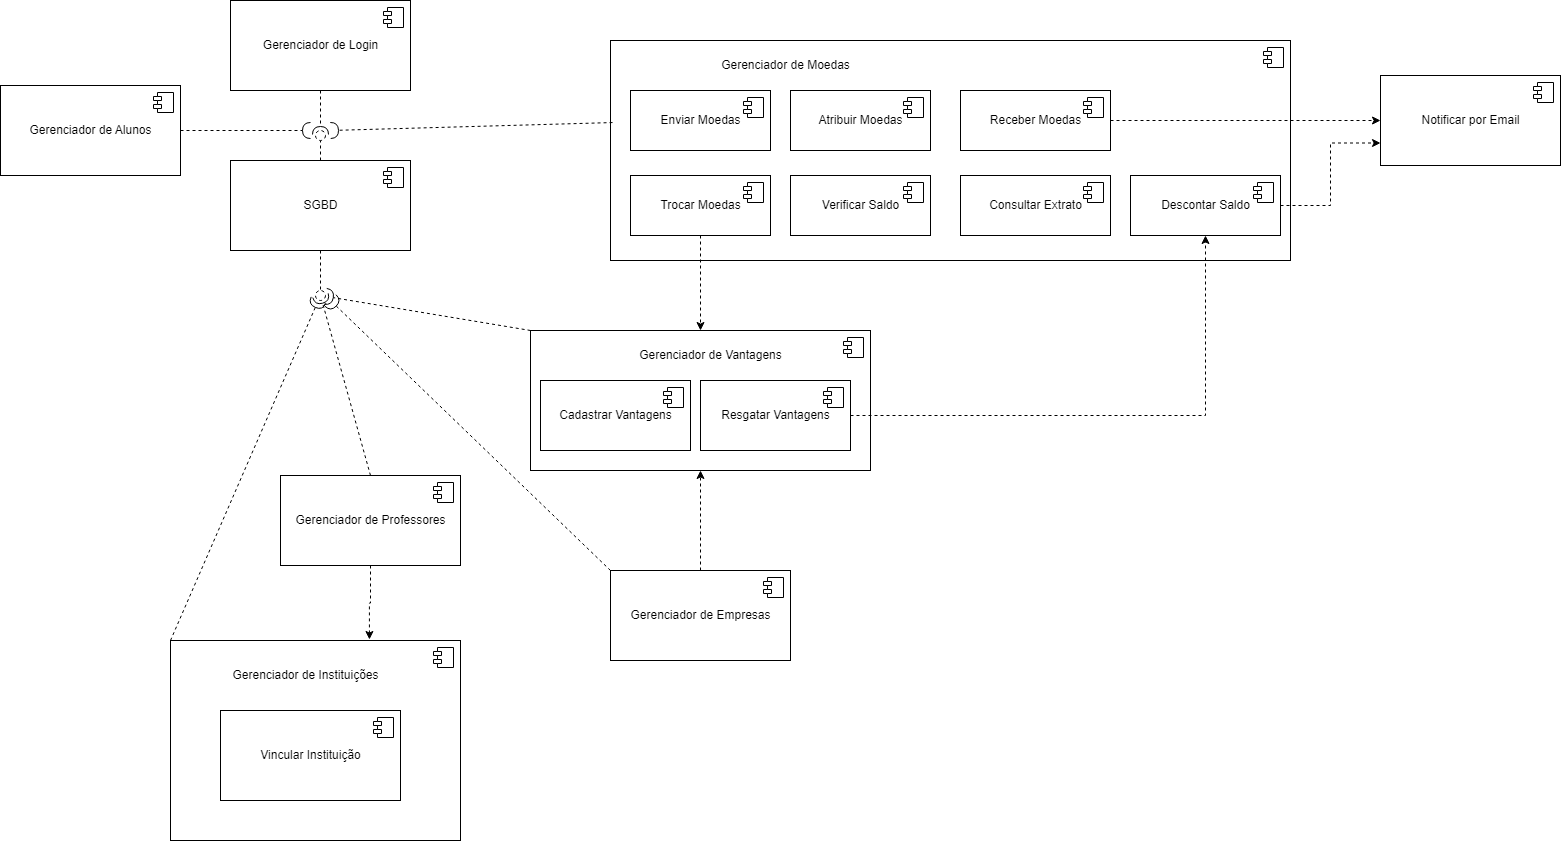

The diagram above was exported from draw.io. Its source (the exported page's mxGraphModel, read from the mxfile embedded in the PNG):
<mxGraphModel dx="3122" dy="743" grid="1" gridSize="10" guides="1" tooltips="1" connect="1" arrows="1" fold="1" page="1" pageScale="1" pageWidth="850" pageHeight="1100" math="0" shadow="0">
  <root>
    <mxCell id="0" />
    <mxCell id="1" parent="0" />
    <mxCell id="mEhPIhUzKidgpYQ1WmjW-50" value="" style="edgeStyle=orthogonalEdgeStyle;rounded=0;orthogonalLoop=1;jettySize=auto;html=1;dashed=1;exitX=0.5;exitY=1;exitDx=0;exitDy=0;entryX=0.686;entryY=-0.005;entryDx=0;entryDy=0;entryPerimeter=0;" edge="1" parent="1" source="mEhPIhUzKidgpYQ1WmjW-36" target="mEhPIhUzKidgpYQ1WmjW-44">
      <mxGeometry relative="1" as="geometry" />
    </mxCell>
    <mxCell id="mEhPIhUzKidgpYQ1WmjW-44" value="" style="html=1;dropTarget=0;" vertex="1" parent="1">
      <mxGeometry x="-760" y="670" width="290" height="200" as="geometry" />
    </mxCell>
    <mxCell id="mEhPIhUzKidgpYQ1WmjW-45" value="" style="shape=module;jettyWidth=8;jettyHeight=4;" vertex="1" parent="mEhPIhUzKidgpYQ1WmjW-44">
      <mxGeometry x="1" width="20" height="20" relative="1" as="geometry">
        <mxPoint x="-27" y="7" as="offset" />
      </mxGeometry>
    </mxCell>
    <mxCell id="mEhPIhUzKidgpYQ1WmjW-33" value="" style="html=1;dropTarget=0;" vertex="1" parent="1">
      <mxGeometry x="-400" y="360" width="340" height="140" as="geometry" />
    </mxCell>
    <mxCell id="mEhPIhUzKidgpYQ1WmjW-34" value="" style="shape=module;jettyWidth=8;jettyHeight=4;" vertex="1" parent="mEhPIhUzKidgpYQ1WmjW-33">
      <mxGeometry x="1" width="20" height="20" relative="1" as="geometry">
        <mxPoint x="-27" y="7" as="offset" />
      </mxGeometry>
    </mxCell>
    <mxCell id="mEhPIhUzKidgpYQ1WmjW-30" value="" style="html=1;dropTarget=0;" vertex="1" parent="1">
      <mxGeometry x="-320" y="70" width="680" height="220" as="geometry" />
    </mxCell>
    <mxCell id="mEhPIhUzKidgpYQ1WmjW-31" value="" style="shape=module;jettyWidth=8;jettyHeight=4;" vertex="1" parent="mEhPIhUzKidgpYQ1WmjW-30">
      <mxGeometry x="1" width="20" height="20" relative="1" as="geometry">
        <mxPoint x="-27" y="7" as="offset" />
      </mxGeometry>
    </mxCell>
    <mxCell id="mEhPIhUzKidgpYQ1WmjW-1" value="Gerenciador de Alunos" style="html=1;dropTarget=0;" vertex="1" parent="1">
      <mxGeometry x="-930" y="115" width="180" height="90" as="geometry" />
    </mxCell>
    <mxCell id="mEhPIhUzKidgpYQ1WmjW-2" value="" style="shape=module;jettyWidth=8;jettyHeight=4;" vertex="1" parent="mEhPIhUzKidgpYQ1WmjW-1">
      <mxGeometry x="1" width="20" height="20" relative="1" as="geometry">
        <mxPoint x="-27" y="7" as="offset" />
      </mxGeometry>
    </mxCell>
    <mxCell id="mEhPIhUzKidgpYQ1WmjW-6" value="Vincular Instituição" style="html=1;dropTarget=0;" vertex="1" parent="1">
      <mxGeometry x="-710" y="740" width="180" height="90" as="geometry" />
    </mxCell>
    <mxCell id="mEhPIhUzKidgpYQ1WmjW-7" value="" style="shape=module;jettyWidth=8;jettyHeight=4;" vertex="1" parent="mEhPIhUzKidgpYQ1WmjW-6">
      <mxGeometry x="1" width="20" height="20" relative="1" as="geometry">
        <mxPoint x="-27" y="7" as="offset" />
      </mxGeometry>
    </mxCell>
    <mxCell id="mEhPIhUzKidgpYQ1WmjW-8" value="Atribuir Moedas" style="html=1;dropTarget=0;" vertex="1" parent="1">
      <mxGeometry x="-140" y="120" width="140" height="60" as="geometry" />
    </mxCell>
    <mxCell id="mEhPIhUzKidgpYQ1WmjW-9" value="" style="shape=module;jettyWidth=8;jettyHeight=4;" vertex="1" parent="mEhPIhUzKidgpYQ1WmjW-8">
      <mxGeometry x="1" width="20" height="20" relative="1" as="geometry">
        <mxPoint x="-27" y="7" as="offset" />
      </mxGeometry>
    </mxCell>
    <mxCell id="mEhPIhUzKidgpYQ1WmjW-10" value="Enviar Moedas" style="html=1;dropTarget=0;" vertex="1" parent="1">
      <mxGeometry x="-300" y="120" width="140" height="60" as="geometry" />
    </mxCell>
    <mxCell id="mEhPIhUzKidgpYQ1WmjW-11" value="" style="shape=module;jettyWidth=8;jettyHeight=4;" vertex="1" parent="mEhPIhUzKidgpYQ1WmjW-10">
      <mxGeometry x="1" width="20" height="20" relative="1" as="geometry">
        <mxPoint x="-27" y="7" as="offset" />
      </mxGeometry>
    </mxCell>
    <mxCell id="mEhPIhUzKidgpYQ1WmjW-12" value="Notificar por Email" style="html=1;dropTarget=0;" vertex="1" parent="1">
      <mxGeometry x="450" y="105" width="180" height="90" as="geometry" />
    </mxCell>
    <mxCell id="mEhPIhUzKidgpYQ1WmjW-13" value="" style="shape=module;jettyWidth=8;jettyHeight=4;" vertex="1" parent="mEhPIhUzKidgpYQ1WmjW-12">
      <mxGeometry x="1" width="20" height="20" relative="1" as="geometry">
        <mxPoint x="-27" y="7" as="offset" />
      </mxGeometry>
    </mxCell>
    <mxCell id="mEhPIhUzKidgpYQ1WmjW-14" value="Consultar Extrato" style="html=1;dropTarget=0;" vertex="1" parent="1">
      <mxGeometry x="30" y="205" width="150" height="60" as="geometry" />
    </mxCell>
    <mxCell id="mEhPIhUzKidgpYQ1WmjW-15" value="" style="shape=module;jettyWidth=8;jettyHeight=4;" vertex="1" parent="mEhPIhUzKidgpYQ1WmjW-14">
      <mxGeometry x="1" width="20" height="20" relative="1" as="geometry">
        <mxPoint x="-27" y="7" as="offset" />
      </mxGeometry>
    </mxCell>
    <mxCell id="mEhPIhUzKidgpYQ1WmjW-56" value="" style="edgeStyle=orthogonalEdgeStyle;rounded=0;orthogonalLoop=1;jettySize=auto;html=1;dashed=1;entryX=0.5;entryY=0;entryDx=0;entryDy=0;exitX=0.5;exitY=1;exitDx=0;exitDy=0;" edge="1" parent="1" source="mEhPIhUzKidgpYQ1WmjW-16" target="mEhPIhUzKidgpYQ1WmjW-33">
      <mxGeometry relative="1" as="geometry" />
    </mxCell>
    <mxCell id="mEhPIhUzKidgpYQ1WmjW-16" value="Trocar Moedas" style="html=1;dropTarget=0;" vertex="1" parent="1">
      <mxGeometry x="-300" y="205" width="140" height="60" as="geometry" />
    </mxCell>
    <mxCell id="mEhPIhUzKidgpYQ1WmjW-17" value="" style="shape=module;jettyWidth=8;jettyHeight=4;" vertex="1" parent="mEhPIhUzKidgpYQ1WmjW-16">
      <mxGeometry x="1" width="20" height="20" relative="1" as="geometry">
        <mxPoint x="-27" y="7" as="offset" />
      </mxGeometry>
    </mxCell>
    <mxCell id="mEhPIhUzKidgpYQ1WmjW-57" value="" style="edgeStyle=orthogonalEdgeStyle;rounded=0;orthogonalLoop=1;jettySize=auto;html=1;dashed=1;entryX=0.5;entryY=1;entryDx=0;entryDy=0;" edge="1" parent="1" source="mEhPIhUzKidgpYQ1WmjW-18" target="mEhPIhUzKidgpYQ1WmjW-33">
      <mxGeometry relative="1" as="geometry" />
    </mxCell>
    <mxCell id="mEhPIhUzKidgpYQ1WmjW-18" value="Gerenciador de Empresas" style="html=1;dropTarget=0;" vertex="1" parent="1">
      <mxGeometry x="-320" y="600" width="180" height="90" as="geometry" />
    </mxCell>
    <mxCell id="mEhPIhUzKidgpYQ1WmjW-19" value="" style="shape=module;jettyWidth=8;jettyHeight=4;" vertex="1" parent="mEhPIhUzKidgpYQ1WmjW-18">
      <mxGeometry x="1" width="20" height="20" relative="1" as="geometry">
        <mxPoint x="-27" y="7" as="offset" />
      </mxGeometry>
    </mxCell>
    <mxCell id="mEhPIhUzKidgpYQ1WmjW-20" value="Cadastrar Vantagens" style="html=1;dropTarget=0;" vertex="1" parent="1">
      <mxGeometry x="-390" y="410" width="150" height="70" as="geometry" />
    </mxCell>
    <mxCell id="mEhPIhUzKidgpYQ1WmjW-21" value="" style="shape=module;jettyWidth=8;jettyHeight=4;" vertex="1" parent="mEhPIhUzKidgpYQ1WmjW-20">
      <mxGeometry x="1" width="20" height="20" relative="1" as="geometry">
        <mxPoint x="-27" y="7" as="offset" />
      </mxGeometry>
    </mxCell>
    <mxCell id="mEhPIhUzKidgpYQ1WmjW-59" value="" style="edgeStyle=orthogonalEdgeStyle;rounded=0;orthogonalLoop=1;jettySize=auto;html=1;dashed=1;exitX=1;exitY=0.5;exitDx=0;exitDy=0;entryX=0.5;entryY=1;entryDx=0;entryDy=0;" edge="1" parent="1" source="mEhPIhUzKidgpYQ1WmjW-24" target="mEhPIhUzKidgpYQ1WmjW-22">
      <mxGeometry relative="1" as="geometry">
        <mxPoint x="80" y="420" as="targetPoint" />
      </mxGeometry>
    </mxCell>
    <mxCell id="mEhPIhUzKidgpYQ1WmjW-60" value="" style="edgeStyle=orthogonalEdgeStyle;rounded=0;orthogonalLoop=1;jettySize=auto;html=1;dashed=1;entryX=0;entryY=0.75;entryDx=0;entryDy=0;" edge="1" parent="1" source="mEhPIhUzKidgpYQ1WmjW-22" target="mEhPIhUzKidgpYQ1WmjW-12">
      <mxGeometry relative="1" as="geometry" />
    </mxCell>
    <mxCell id="mEhPIhUzKidgpYQ1WmjW-22" value="Descontar Saldo" style="html=1;dropTarget=0;" vertex="1" parent="1">
      <mxGeometry x="200" y="205" width="150" height="60" as="geometry" />
    </mxCell>
    <mxCell id="mEhPIhUzKidgpYQ1WmjW-23" value="" style="shape=module;jettyWidth=8;jettyHeight=4;" vertex="1" parent="mEhPIhUzKidgpYQ1WmjW-22">
      <mxGeometry x="1" width="20" height="20" relative="1" as="geometry">
        <mxPoint x="-27" y="7" as="offset" />
      </mxGeometry>
    </mxCell>
    <mxCell id="mEhPIhUzKidgpYQ1WmjW-24" value="Resgatar Vantagens" style="html=1;dropTarget=0;" vertex="1" parent="1">
      <mxGeometry x="-230" y="410" width="150" height="70" as="geometry" />
    </mxCell>
    <mxCell id="mEhPIhUzKidgpYQ1WmjW-25" value="" style="shape=module;jettyWidth=8;jettyHeight=4;" vertex="1" parent="mEhPIhUzKidgpYQ1WmjW-24">
      <mxGeometry x="1" width="20" height="20" relative="1" as="geometry">
        <mxPoint x="-27" y="7" as="offset" />
      </mxGeometry>
    </mxCell>
    <mxCell id="mEhPIhUzKidgpYQ1WmjW-26" value="Gerenciador de Login" style="html=1;dropTarget=0;" vertex="1" parent="1">
      <mxGeometry x="-700" y="30" width="180" height="90" as="geometry" />
    </mxCell>
    <mxCell id="mEhPIhUzKidgpYQ1WmjW-27" value="" style="shape=module;jettyWidth=8;jettyHeight=4;" vertex="1" parent="mEhPIhUzKidgpYQ1WmjW-26">
      <mxGeometry x="1" width="20" height="20" relative="1" as="geometry">
        <mxPoint x="-27" y="7" as="offset" />
      </mxGeometry>
    </mxCell>
    <mxCell id="mEhPIhUzKidgpYQ1WmjW-28" value="SGBD" style="html=1;dropTarget=0;" vertex="1" parent="1">
      <mxGeometry x="-700" y="190" width="180" height="90" as="geometry" />
    </mxCell>
    <mxCell id="mEhPIhUzKidgpYQ1WmjW-29" value="" style="shape=module;jettyWidth=8;jettyHeight=4;" vertex="1" parent="mEhPIhUzKidgpYQ1WmjW-28">
      <mxGeometry x="1" width="20" height="20" relative="1" as="geometry">
        <mxPoint x="-27" y="7" as="offset" />
      </mxGeometry>
    </mxCell>
    <mxCell id="mEhPIhUzKidgpYQ1WmjW-32" value="Gerenciador de Moedas" style="text;html=1;align=center;verticalAlign=middle;resizable=0;points=[];autosize=1;strokeColor=none;fillColor=none;" vertex="1" parent="1">
      <mxGeometry x="-220" y="80" width="150" height="30" as="geometry" />
    </mxCell>
    <mxCell id="mEhPIhUzKidgpYQ1WmjW-35" value="Gerenciador de Vantagens" style="text;html=1;align=center;verticalAlign=middle;resizable=0;points=[];autosize=1;strokeColor=none;fillColor=none;" vertex="1" parent="1">
      <mxGeometry x="-305" y="370" width="170" height="30" as="geometry" />
    </mxCell>
    <mxCell id="mEhPIhUzKidgpYQ1WmjW-36" value="Gerenciador de Professores" style="html=1;dropTarget=0;" vertex="1" parent="1">
      <mxGeometry x="-650" y="505" width="180" height="90" as="geometry" />
    </mxCell>
    <mxCell id="mEhPIhUzKidgpYQ1WmjW-37" value="" style="shape=module;jettyWidth=8;jettyHeight=4;" vertex="1" parent="mEhPIhUzKidgpYQ1WmjW-36">
      <mxGeometry x="1" width="20" height="20" relative="1" as="geometry">
        <mxPoint x="-27" y="7" as="offset" />
      </mxGeometry>
    </mxCell>
    <mxCell id="mEhPIhUzKidgpYQ1WmjW-47" value="&lt;span style=&quot;&quot;&gt;Gerenciador de Instituições&lt;/span&gt;" style="text;html=1;align=center;verticalAlign=middle;resizable=0;points=[];autosize=1;strokeColor=none;fillColor=none;" vertex="1" parent="1">
      <mxGeometry x="-710" y="690" width="170" height="30" as="geometry" />
    </mxCell>
    <mxCell id="mEhPIhUzKidgpYQ1WmjW-51" value="Verificar Saldo" style="html=1;dropTarget=0;" vertex="1" parent="1">
      <mxGeometry x="-140" y="205" width="140" height="60" as="geometry" />
    </mxCell>
    <mxCell id="mEhPIhUzKidgpYQ1WmjW-52" value="" style="shape=module;jettyWidth=8;jettyHeight=4;" vertex="1" parent="mEhPIhUzKidgpYQ1WmjW-51">
      <mxGeometry x="1" width="20" height="20" relative="1" as="geometry">
        <mxPoint x="-27" y="7" as="offset" />
      </mxGeometry>
    </mxCell>
    <mxCell id="mEhPIhUzKidgpYQ1WmjW-55" value="" style="edgeStyle=orthogonalEdgeStyle;rounded=0;orthogonalLoop=1;jettySize=auto;html=1;dashed=1;" edge="1" parent="1" source="mEhPIhUzKidgpYQ1WmjW-53" target="mEhPIhUzKidgpYQ1WmjW-12">
      <mxGeometry relative="1" as="geometry" />
    </mxCell>
    <mxCell id="mEhPIhUzKidgpYQ1WmjW-53" value="Receber Moedas" style="html=1;dropTarget=0;" vertex="1" parent="1">
      <mxGeometry x="30" y="120" width="150" height="60" as="geometry" />
    </mxCell>
    <mxCell id="mEhPIhUzKidgpYQ1WmjW-54" value="" style="shape=module;jettyWidth=8;jettyHeight=4;" vertex="1" parent="mEhPIhUzKidgpYQ1WmjW-53">
      <mxGeometry x="1" width="20" height="20" relative="1" as="geometry">
        <mxPoint x="-27" y="7" as="offset" />
      </mxGeometry>
    </mxCell>
    <mxCell id="mEhPIhUzKidgpYQ1WmjW-67" value="" style="rounded=0;orthogonalLoop=1;jettySize=auto;html=1;endArrow=none;endFill=0;sketch=0;sourcePerimeterSpacing=0;targetPerimeterSpacing=0;dashed=1;exitX=0.5;exitY=1;exitDx=0;exitDy=0;" edge="1" target="mEhPIhUzKidgpYQ1WmjW-69" parent="1" source="mEhPIhUzKidgpYQ1WmjW-28">
      <mxGeometry relative="1" as="geometry">
        <mxPoint x="-670" y="295" as="sourcePoint" />
      </mxGeometry>
    </mxCell>
    <mxCell id="mEhPIhUzKidgpYQ1WmjW-68" value="" style="rounded=0;orthogonalLoop=1;jettySize=auto;html=1;endArrow=halfCircle;endFill=0;entryX=0.5;entryY=0.5;endSize=6;strokeWidth=1;sketch=0;dashed=1;exitX=0.5;exitY=0;exitDx=0;exitDy=0;" edge="1" target="mEhPIhUzKidgpYQ1WmjW-69" parent="1" source="mEhPIhUzKidgpYQ1WmjW-36">
      <mxGeometry relative="1" as="geometry">
        <mxPoint x="-630" y="295" as="sourcePoint" />
      </mxGeometry>
    </mxCell>
    <mxCell id="mEhPIhUzKidgpYQ1WmjW-69" value="" style="ellipse;whiteSpace=wrap;html=1;align=center;aspect=fixed;resizable=0;points=[];outlineConnect=0;sketch=0;dashed=1;" vertex="1" parent="1">
      <mxGeometry x="-615" y="320" width="10" height="10" as="geometry" />
    </mxCell>
    <mxCell id="mEhPIhUzKidgpYQ1WmjW-78" value="" style="rounded=0;orthogonalLoop=1;jettySize=auto;html=1;endArrow=none;endFill=0;sketch=0;sourcePerimeterSpacing=0;targetPerimeterSpacing=0;dashed=1;exitX=0.5;exitY=0;exitDx=0;exitDy=0;" edge="1" target="mEhPIhUzKidgpYQ1WmjW-80" parent="1" source="mEhPIhUzKidgpYQ1WmjW-28">
      <mxGeometry relative="1" as="geometry">
        <mxPoint x="-670" y="295" as="sourcePoint" />
      </mxGeometry>
    </mxCell>
    <mxCell id="mEhPIhUzKidgpYQ1WmjW-79" value="" style="rounded=0;orthogonalLoop=1;jettySize=auto;html=1;endArrow=halfCircle;endFill=0;endSize=6;strokeWidth=1;sketch=0;dashed=1;" edge="1" parent="1">
      <mxGeometry relative="1" as="geometry">
        <mxPoint x="-610" y="120" as="sourcePoint" />
        <mxPoint x="-610" y="164" as="targetPoint" />
      </mxGeometry>
    </mxCell>
    <mxCell id="mEhPIhUzKidgpYQ1WmjW-80" value="" style="ellipse;whiteSpace=wrap;html=1;align=center;aspect=fixed;resizable=0;points=[];outlineConnect=0;sketch=0;dashed=1;" vertex="1" parent="1">
      <mxGeometry x="-615" y="160" width="10" height="10" as="geometry" />
    </mxCell>
    <mxCell id="mEhPIhUzKidgpYQ1WmjW-82" value="" style="rounded=0;orthogonalLoop=1;jettySize=auto;html=1;endArrow=halfCircle;endFill=0;endSize=6;strokeWidth=1;sketch=0;dashed=1;exitX=0;exitY=0;exitDx=0;exitDy=0;" edge="1" parent="1" source="mEhPIhUzKidgpYQ1WmjW-33" target="mEhPIhUzKidgpYQ1WmjW-69">
      <mxGeometry relative="1" as="geometry">
        <mxPoint x="-600" y="390" as="sourcePoint" />
        <mxPoint x="-600" y="335" as="targetPoint" />
      </mxGeometry>
    </mxCell>
    <mxCell id="mEhPIhUzKidgpYQ1WmjW-83" value="" style="rounded=0;orthogonalLoop=1;jettySize=auto;html=1;endArrow=halfCircle;endFill=0;endSize=6;strokeWidth=1;sketch=0;dashed=1;exitX=0;exitY=0;exitDx=0;exitDy=0;" edge="1" parent="1" source="mEhPIhUzKidgpYQ1WmjW-44" target="mEhPIhUzKidgpYQ1WmjW-69">
      <mxGeometry relative="1" as="geometry">
        <mxPoint x="-590" y="400" as="sourcePoint" />
        <mxPoint x="-590" y="345" as="targetPoint" />
      </mxGeometry>
    </mxCell>
    <mxCell id="mEhPIhUzKidgpYQ1WmjW-84" value="" style="rounded=0;orthogonalLoop=1;jettySize=auto;html=1;endArrow=halfCircle;endFill=0;endSize=6;strokeWidth=1;sketch=0;dashed=1;exitX=1;exitY=0.5;exitDx=0;exitDy=0;" edge="1" parent="1" source="mEhPIhUzKidgpYQ1WmjW-1">
      <mxGeometry relative="1" as="geometry">
        <mxPoint x="-580" y="410" as="sourcePoint" />
        <mxPoint x="-620" y="160" as="targetPoint" />
      </mxGeometry>
    </mxCell>
    <mxCell id="mEhPIhUzKidgpYQ1WmjW-85" value="" style="rounded=0;orthogonalLoop=1;jettySize=auto;html=1;endArrow=halfCircle;endFill=0;endSize=6;strokeWidth=1;sketch=0;dashed=1;exitX=0;exitY=0;exitDx=0;exitDy=0;" edge="1" parent="1" source="mEhPIhUzKidgpYQ1WmjW-18">
      <mxGeometry relative="1" as="geometry">
        <mxPoint x="-570" y="420" as="sourcePoint" />
        <mxPoint x="-600" y="330" as="targetPoint" />
      </mxGeometry>
    </mxCell>
    <mxCell id="mEhPIhUzKidgpYQ1WmjW-86" value="" style="rounded=0;orthogonalLoop=1;jettySize=auto;html=1;endArrow=halfCircle;endFill=0;endSize=6;strokeWidth=1;sketch=0;dashed=1;exitX=0.003;exitY=0.373;exitDx=0;exitDy=0;exitPerimeter=0;" edge="1" parent="1" source="mEhPIhUzKidgpYQ1WmjW-30">
      <mxGeometry relative="1" as="geometry">
        <mxPoint x="-560" y="430" as="sourcePoint" />
        <mxPoint x="-600" y="160" as="targetPoint" />
      </mxGeometry>
    </mxCell>
  </root>
</mxGraphModel>